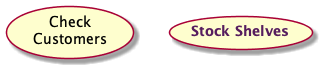

The diagram above was rendered by PlantUML. Its source (embedded in the PNG):
@startuml
'Example: Use Case Description

'Declare a multline use case with the usecase command.
usecase (Check\nCustomers)

'Declare a multiword use case with parentheses.
'Use markup to add color and emphasis.
(<font color=561D5E><b>Stock Shelves</b></font>)

@enduml